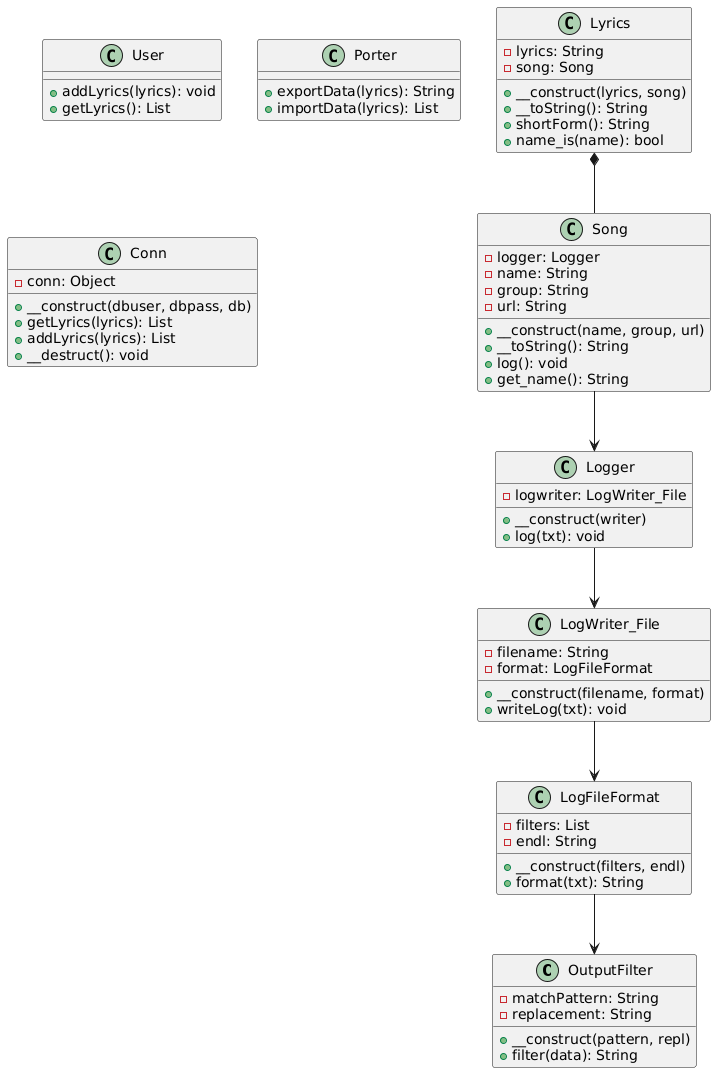

The diagram above was rendered by PlantUML. Its source (embedded in the PNG):
@startuml
class OutputFilter {
  - matchPattern: String
  - replacement: String
  + __construct(pattern, repl)
  + filter(data): String
}

class LogFileFormat {
  - filters: List
  - endl: String
  + __construct(filters, endl)
  + format(txt): String
}

class LogWriter_File {
  - filename: String
  - format: LogFileFormat
  + __construct(filename, format)
  + writeLog(txt): void
}

class Logger {
  - logwriter: LogWriter_File
  + __construct(writer)
  + log(txt): void
}

class Song {
  - logger: Logger
  - name: String
  - group: String
  - url: String
  + __construct(name, group, url)
  + __toString(): String
  + log(): void
  + get_name(): String
}

class Lyrics {
  - lyrics: String
  - song: Song
  + __construct(lyrics, song)
  + __toString(): String
  + shortForm(): String
  + name_is(name): bool
}

class User {
  + addLyrics(lyrics): void
  + getLyrics(): List
}

class Porter {
  + exportData(lyrics): String
  + importData(lyrics): List
}

class Conn {
  - conn: Object
  + __construct(dbuser, dbpass, db)
  + getLyrics(lyrics): List
  + addLyrics(lyrics): List
  + __destruct(): void
}

Logger --> LogWriter_File
LogWriter_File --> LogFileFormat
LogFileFormat --> OutputFilter
Song --> Logger
Lyrics *-- Song
@enduml